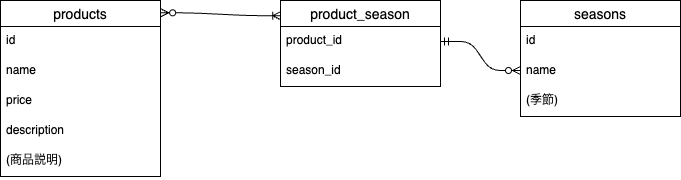

The diagram above was exported from draw.io. Its source (the exported page's mxGraphModel, read from the mxfile embedded in the PNG):
<mxGraphModel dx="877" dy="200" grid="1" gridSize="10" guides="1" tooltips="1" connect="1" arrows="1" fold="1" page="1" pageScale="1" pageWidth="827" pageHeight="1169" math="0" shadow="0">
  <root>
    <mxCell id="0" />
    <mxCell id="1" parent="0" />
    <mxCell id="199" value="product_season" style="swimlane;fontStyle=0;childLayout=stackLayout;horizontal=1;startSize=26;horizontalStack=0;resizeParent=1;resizeParentMax=0;resizeLast=0;collapsible=1;marginBottom=0;align=center;fontSize=14;" vertex="1" parent="1">
      <mxGeometry x="320" y="100" width="160" height="86" as="geometry" />
    </mxCell>
    <mxCell id="200" value="product_id" style="text;strokeColor=none;fillColor=none;spacingLeft=4;spacingRight=4;overflow=hidden;rotatable=0;points=[[0,0.5],[1,0.5]];portConstraint=eastwest;fontSize=12;whiteSpace=wrap;html=1;" vertex="1" parent="199">
      <mxGeometry y="26" width="160" height="30" as="geometry" />
    </mxCell>
    <mxCell id="201" value="season_id" style="text;strokeColor=none;fillColor=none;spacingLeft=4;spacingRight=4;overflow=hidden;rotatable=0;points=[[0,0.5],[1,0.5]];portConstraint=eastwest;fontSize=12;whiteSpace=wrap;html=1;" vertex="1" parent="199">
      <mxGeometry y="56" width="160" height="30" as="geometry" />
    </mxCell>
    <mxCell id="219" value="seasons" style="swimlane;fontStyle=0;childLayout=stackLayout;horizontal=1;startSize=26;horizontalStack=0;resizeParent=1;resizeParentMax=0;resizeLast=0;collapsible=1;marginBottom=0;align=center;fontSize=14;" vertex="1" parent="1">
      <mxGeometry x="560" y="100" width="160" height="116" as="geometry" />
    </mxCell>
    <mxCell id="220" value="id" style="text;strokeColor=none;fillColor=none;spacingLeft=4;spacingRight=4;overflow=hidden;rotatable=0;points=[[0,0.5],[1,0.5]];portConstraint=eastwest;fontSize=12;whiteSpace=wrap;html=1;" vertex="1" parent="219">
      <mxGeometry y="26" width="160" height="30" as="geometry" />
    </mxCell>
    <mxCell id="221" value="name" style="text;strokeColor=none;fillColor=none;spacingLeft=4;spacingRight=4;overflow=hidden;rotatable=0;points=[[0,0.5],[1,0.5]];portConstraint=eastwest;fontSize=12;whiteSpace=wrap;html=1;" vertex="1" parent="219">
      <mxGeometry y="56" width="160" height="30" as="geometry" />
    </mxCell>
    <mxCell id="222" value="(季節)" style="text;strokeColor=none;fillColor=none;spacingLeft=4;spacingRight=4;overflow=hidden;rotatable=0;points=[[0,0.5],[1,0.5]];portConstraint=eastwest;fontSize=12;whiteSpace=wrap;html=1;" vertex="1" parent="219">
      <mxGeometry y="86" width="160" height="30" as="geometry" />
    </mxCell>
    <mxCell id="223" value="products" style="swimlane;fontStyle=0;childLayout=stackLayout;horizontal=1;startSize=26;horizontalStack=0;resizeParent=1;resizeParentMax=0;resizeLast=0;collapsible=1;marginBottom=0;align=center;fontSize=14;" vertex="1" parent="1">
      <mxGeometry x="40" y="100" width="160" height="176" as="geometry" />
    </mxCell>
    <mxCell id="224" value="id" style="text;strokeColor=none;fillColor=none;spacingLeft=4;spacingRight=4;overflow=hidden;rotatable=0;points=[[0,0.5],[1,0.5]];portConstraint=eastwest;fontSize=12;whiteSpace=wrap;html=1;" vertex="1" parent="223">
      <mxGeometry y="26" width="160" height="30" as="geometry" />
    </mxCell>
    <mxCell id="225" value="name" style="text;strokeColor=none;fillColor=none;spacingLeft=4;spacingRight=4;overflow=hidden;rotatable=0;points=[[0,0.5],[1,0.5]];portConstraint=eastwest;fontSize=12;whiteSpace=wrap;html=1;" vertex="1" parent="223">
      <mxGeometry y="56" width="160" height="30" as="geometry" />
    </mxCell>
    <mxCell id="227" value="price" style="text;strokeColor=none;fillColor=none;spacingLeft=4;spacingRight=4;overflow=hidden;rotatable=0;points=[[0,0.5],[1,0.5]];portConstraint=eastwest;fontSize=12;whiteSpace=wrap;html=1;" vertex="1" parent="223">
      <mxGeometry y="86" width="160" height="30" as="geometry" />
    </mxCell>
    <mxCell id="228" value="description" style="text;strokeColor=none;fillColor=none;spacingLeft=4;spacingRight=4;overflow=hidden;rotatable=0;points=[[0,0.5],[1,0.5]];portConstraint=eastwest;fontSize=12;whiteSpace=wrap;html=1;" vertex="1" parent="223">
      <mxGeometry y="116" width="160" height="30" as="geometry" />
    </mxCell>
    <mxCell id="229" value="(商品説明)" style="text;strokeColor=none;fillColor=none;spacingLeft=4;spacingRight=4;overflow=hidden;rotatable=0;points=[[0,0.5],[1,0.5]];portConstraint=eastwest;fontSize=12;whiteSpace=wrap;html=1;" vertex="1" parent="223">
      <mxGeometry y="146" width="160" height="30" as="geometry" />
    </mxCell>
    <mxCell id="234" value="" style="edgeStyle=entityRelationEdgeStyle;fontSize=12;html=1;endArrow=ERzeroToMany;startArrow=ERmandOne;exitX=1;exitY=0.5;exitDx=0;exitDy=0;" edge="1" parent="1" source="200">
      <mxGeometry width="100" height="100" relative="1" as="geometry">
        <mxPoint x="460" y="270" as="sourcePoint" />
        <mxPoint x="560" y="170" as="targetPoint" />
        <Array as="points">
          <mxPoint x="490" y="150" />
        </Array>
      </mxGeometry>
    </mxCell>
    <mxCell id="235" value="" style="edgeStyle=entityRelationEdgeStyle;fontSize=12;html=1;endArrow=ERoneToMany;startArrow=ERzeroToMany;exitX=1.001;exitY=0.07;exitDx=0;exitDy=0;exitPerimeter=0;entryX=0.001;entryY=0.177;entryDx=0;entryDy=0;entryPerimeter=0;" edge="1" parent="1" source="223" target="199">
      <mxGeometry width="100" height="100" relative="1" as="geometry">
        <mxPoint x="370" y="240" as="sourcePoint" />
        <mxPoint x="470" y="140" as="targetPoint" />
      </mxGeometry>
    </mxCell>
  </root>
</mxGraphModel>